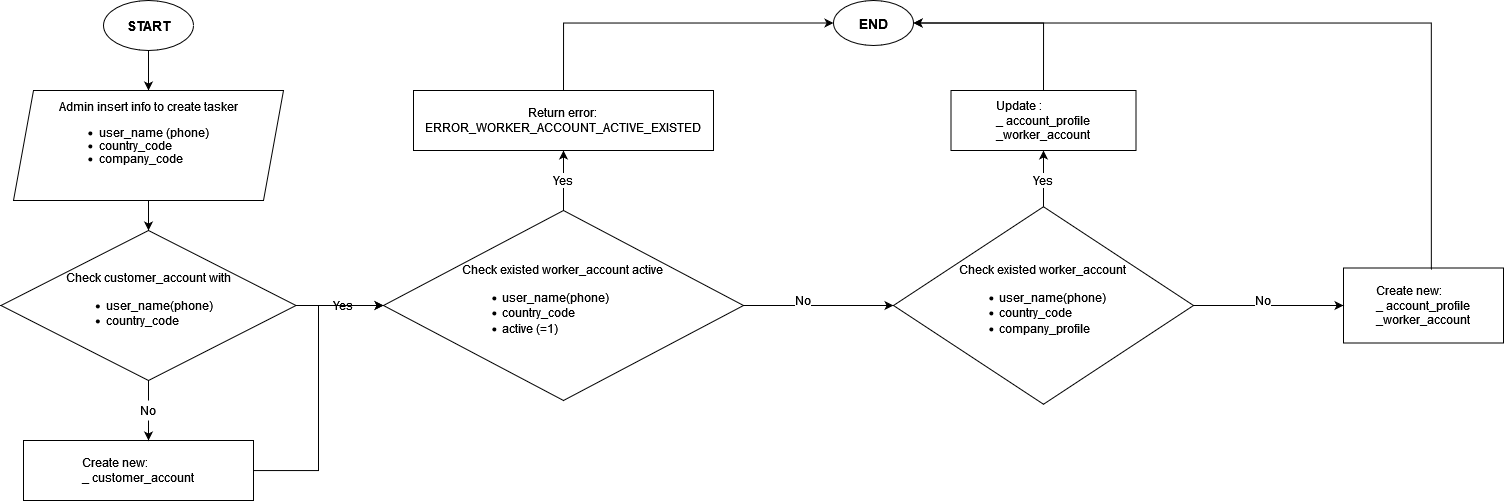

The diagram above was exported from draw.io. Its source (the exported page's mxGraphModel, read from the mxfile embedded in the PNG):
<mxGraphModel dx="1021" dy="529" grid="1" gridSize="10" guides="1" tooltips="1" connect="1" arrows="1" fold="1" page="1" pageScale="1" pageWidth="850" pageHeight="1100" math="0" shadow="0">
  <root>
    <mxCell id="0" />
    <mxCell id="1" parent="0" />
    <mxCell id="LXjxUTPWMyTvLuDhcRor-3" value="" style="edgeStyle=orthogonalEdgeStyle;rounded=0;orthogonalLoop=1;jettySize=auto;html=1;" parent="1" source="LXjxUTPWMyTvLuDhcRor-1" target="LXjxUTPWMyTvLuDhcRor-2" edge="1">
      <mxGeometry relative="1" as="geometry" />
    </mxCell>
    <mxCell id="LXjxUTPWMyTvLuDhcRor-1" value="&lt;font style=&quot;font-size: 14px&quot;&gt;&lt;b&gt;START&lt;/b&gt;&lt;/font&gt;" style="ellipse;whiteSpace=wrap;html=1;" parent="1" vertex="1">
      <mxGeometry x="330" y="30" width="90" height="50" as="geometry" />
    </mxCell>
    <mxCell id="LXjxUTPWMyTvLuDhcRor-6" value="" style="edgeStyle=orthogonalEdgeStyle;rounded=0;orthogonalLoop=1;jettySize=auto;html=1;" parent="1" source="LXjxUTPWMyTvLuDhcRor-2" target="LXjxUTPWMyTvLuDhcRor-4" edge="1">
      <mxGeometry relative="1" as="geometry" />
    </mxCell>
    <mxCell id="LXjxUTPWMyTvLuDhcRor-2" value="&lt;div align=&quot;justify&quot;&gt;&lt;font style=&quot;font-size: 12px&quot;&gt;Admin insert info to create tasker&lt;/font&gt;&lt;/div&gt;&lt;div align=&quot;justify&quot;&gt;&lt;ul style=&quot;line-height: 100%&quot;&gt;&lt;li&gt;&lt;font style=&quot;font-size: 12px&quot;&gt;user_name (phone)&lt;/font&gt;&lt;/li&gt;&lt;li&gt;&lt;font style=&quot;font-size: 12px&quot;&gt;country_code&lt;/font&gt;&lt;/li&gt;&lt;li&gt;&lt;font style=&quot;font-size: 12px&quot;&gt;company_code&lt;br&gt;&lt;/font&gt;&lt;/li&gt;&lt;/ul&gt;&lt;/div&gt;&lt;div align=&quot;justify&quot;&gt;&lt;font style=&quot;font-size: 12px&quot;&gt;&lt;br&gt;&lt;/font&gt;&lt;/div&gt;" style="shape=parallelogram;perimeter=parallelogramPerimeter;whiteSpace=wrap;html=1;fixedSize=1;align=center;" parent="1" vertex="1">
      <mxGeometry x="240" y="120" width="270" height="110" as="geometry" />
    </mxCell>
    <object label="" id="LXjxUTPWMyTvLuDhcRor-51">
      <mxCell style="edgeStyle=orthogonalEdgeStyle;rounded=0;orthogonalLoop=1;jettySize=auto;html=1;startArrow=none;" parent="1" source="LXjxUTPWMyTvLuDhcRor-52" target="LXjxUTPWMyTvLuDhcRor-48" edge="1">
        <mxGeometry relative="1" as="geometry" />
      </mxCell>
    </object>
    <mxCell id="LXjxUTPWMyTvLuDhcRor-4" value="&lt;div&gt;Check customer_account with&lt;/div&gt;&lt;div align=&quot;justify&quot;&gt;&lt;ul&gt;&lt;li&gt;user_name(phone)&lt;/li&gt;&lt;li&gt;country_code&lt;/li&gt;&lt;/ul&gt;&lt;/div&gt;" style="rhombus;whiteSpace=wrap;html=1;" parent="1" vertex="1">
      <mxGeometry x="227.5" y="260" width="295" height="150" as="geometry" />
    </mxCell>
    <mxCell id="LXjxUTPWMyTvLuDhcRor-19" value="&lt;div align=&quot;justify&quot;&gt;Create new:&lt;/div&gt;&lt;div align=&quot;justify&quot;&gt;_ customer_account&lt;/div&gt;" style="rounded=0;whiteSpace=wrap;html=1;" parent="1" vertex="1">
      <mxGeometry x="250" y="470" width="230" height="60" as="geometry" />
    </mxCell>
    <mxCell id="LXjxUTPWMyTvLuDhcRor-44" value="" style="group" parent="1" vertex="1" connectable="0">
      <mxGeometry x="355" y="430" width="40" height="20" as="geometry" />
    </mxCell>
    <mxCell id="LXjxUTPWMyTvLuDhcRor-28" value="No" style="text;html=1;strokeColor=none;fillColor=none;align=center;verticalAlign=middle;whiteSpace=wrap;rounded=0;labelBackgroundColor=none;" parent="LXjxUTPWMyTvLuDhcRor-44" vertex="1">
      <mxGeometry width="40" height="20" as="geometry" />
    </mxCell>
    <mxCell id="LXjxUTPWMyTvLuDhcRor-29" value="" style="endArrow=none;html=1;exitX=0.5;exitY=1;exitDx=0;exitDy=0;entryX=0.5;entryY=0;entryDx=0;entryDy=0;" parent="LXjxUTPWMyTvLuDhcRor-44" source="LXjxUTPWMyTvLuDhcRor-4" target="LXjxUTPWMyTvLuDhcRor-28" edge="1">
      <mxGeometry relative="1" as="geometry">
        <mxPoint x="20" y="-20" as="sourcePoint" />
        <mxPoint x="20" y="40" as="targetPoint" />
      </mxGeometry>
    </mxCell>
    <mxCell id="LXjxUTPWMyTvLuDhcRor-21" value="" style="endArrow=classic;html=1;exitX=0.5;exitY=1;exitDx=0;exitDy=0;entryX=0.5;entryY=0;entryDx=0;entryDy=0;startArrow=none;" parent="1" source="LXjxUTPWMyTvLuDhcRor-28" edge="1">
      <mxGeometry relative="1" as="geometry">
        <mxPoint x="85" y="70" as="sourcePoint" />
        <mxPoint x="375" y="470" as="targetPoint" />
      </mxGeometry>
    </mxCell>
    <mxCell id="u4TM5c6Gz8K2rN7uUjUe-4" value="" style="edgeStyle=orthogonalEdgeStyle;rounded=0;orthogonalLoop=1;jettySize=auto;html=1;" edge="1" parent="1" source="LXjxUTPWMyTvLuDhcRor-48" target="LXjxUTPWMyTvLuDhcRor-57">
      <mxGeometry relative="1" as="geometry" />
    </mxCell>
    <mxCell id="LXjxUTPWMyTvLuDhcRor-48" value="&lt;div&gt;Check existed worker_account active&lt;br&gt;&lt;/div&gt;&lt;div align=&quot;justify&quot;&gt;&lt;ul&gt;&lt;li&gt;user_name(phone)&lt;/li&gt;&lt;li&gt;country_code&lt;/li&gt;&lt;li&gt;active (=1)&lt;br&gt;&lt;/li&gt;&lt;/ul&gt;&lt;/div&gt;" style="rhombus;whiteSpace=wrap;html=1;" parent="1" vertex="1">
      <mxGeometry x="610" y="240" width="360" height="190" as="geometry" />
    </mxCell>
    <mxCell id="LXjxUTPWMyTvLuDhcRor-52" value="Yes" style="text;html=1;strokeColor=none;fillColor=none;align=center;verticalAlign=middle;whiteSpace=wrap;rounded=0;labelBackgroundColor=none;" parent="1" vertex="1">
      <mxGeometry x="550" y="325" width="40" height="20" as="geometry" />
    </mxCell>
    <mxCell id="LXjxUTPWMyTvLuDhcRor-54" value="" style="edgeStyle=orthogonalEdgeStyle;rounded=0;orthogonalLoop=1;jettySize=auto;html=1;endArrow=none;" parent="1" source="LXjxUTPWMyTvLuDhcRor-4" target="LXjxUTPWMyTvLuDhcRor-52" edge="1">
      <mxGeometry relative="1" as="geometry">
        <mxPoint x="522.5" y="335" as="sourcePoint" />
        <mxPoint x="610" y="335" as="targetPoint" />
      </mxGeometry>
    </mxCell>
    <mxCell id="u4TM5c6Gz8K2rN7uUjUe-5" value="" style="edgeStyle=orthogonalEdgeStyle;rounded=0;orthogonalLoop=1;jettySize=auto;html=1;" edge="1" parent="1" source="LXjxUTPWMyTvLuDhcRor-56" target="LXjxUTPWMyTvLuDhcRor-60">
      <mxGeometry relative="1" as="geometry" />
    </mxCell>
    <mxCell id="LXjxUTPWMyTvLuDhcRor-56" value="&lt;div&gt;Check existed worker_account &lt;br&gt;&lt;/div&gt;&lt;div align=&quot;justify&quot;&gt;&lt;ul&gt;&lt;li&gt;user_name(phone)&lt;/li&gt;&lt;li&gt;country_code&lt;/li&gt;&lt;li&gt;company_profile&lt;br&gt;&lt;/li&gt;&lt;/ul&gt;&lt;/div&gt;" style="rhombus;whiteSpace=wrap;html=1;labelBackgroundColor=none;" parent="1" vertex="1">
      <mxGeometry x="1120" y="236.25" width="300" height="197.5" as="geometry" />
    </mxCell>
    <mxCell id="LXjxUTPWMyTvLuDhcRor-57" value="&lt;div&gt;Return error: &lt;br&gt;&lt;/div&gt;&lt;div&gt;ERROR_WORKER_ACCOUNT_ACTIVE_EXISTED&lt;br&gt;&lt;/div&gt;" style="rounded=0;whiteSpace=wrap;html=1;labelBackgroundColor=none;" parent="1" vertex="1">
      <mxGeometry x="640" y="120" width="300" height="60" as="geometry" />
    </mxCell>
    <mxCell id="LXjxUTPWMyTvLuDhcRor-60" value="&lt;div align=&quot;justify&quot;&gt;Update :&lt;/div&gt;&lt;div align=&quot;justify&quot;&gt;_ account_profile&lt;/div&gt;&lt;div align=&quot;justify&quot;&gt;_worker_account&lt;br&gt;&lt;/div&gt;" style="rounded=0;whiteSpace=wrap;html=1;labelBackgroundColor=none;" parent="1" vertex="1">
      <mxGeometry x="1177.5" y="120" width="185" height="60" as="geometry" />
    </mxCell>
    <mxCell id="LXjxUTPWMyTvLuDhcRor-61" value="&lt;b&gt;&lt;font style=&quot;font-size: 14px&quot;&gt;END&lt;/font&gt;&lt;/b&gt;" style="ellipse;whiteSpace=wrap;html=1;labelBackgroundColor=none;" parent="1" vertex="1">
      <mxGeometry x="1060" y="30" width="80" height="45" as="geometry" />
    </mxCell>
    <mxCell id="LXjxUTPWMyTvLuDhcRor-64" value="Yes" style="text;html=1;strokeColor=none;fillColor=none;align=center;verticalAlign=middle;whiteSpace=wrap;rounded=0;labelBackgroundColor=default;" parent="1" vertex="1">
      <mxGeometry x="770" y="200" width="40" height="20" as="geometry" />
    </mxCell>
    <mxCell id="u4TM5c6Gz8K2rN7uUjUe-1" value="" style="endArrow=classic;html=1;rounded=0;edgeStyle=orthogonalEdgeStyle;entryX=0;entryY=0.5;entryDx=0;entryDy=0;" edge="1" parent="1" source="LXjxUTPWMyTvLuDhcRor-19" target="LXjxUTPWMyTvLuDhcRor-48">
      <mxGeometry width="50" height="50" relative="1" as="geometry">
        <mxPoint x="480" y="550" as="sourcePoint" />
        <mxPoint x="610" y="340" as="targetPoint" />
      </mxGeometry>
    </mxCell>
    <mxCell id="u4TM5c6Gz8K2rN7uUjUe-3" value="&lt;div align=&quot;justify&quot;&gt;Create new:&lt;/div&gt;&lt;div align=&quot;justify&quot;&gt;_ account_profile&lt;/div&gt;&lt;div align=&quot;justify&quot;&gt;_worker_account&lt;br&gt;&lt;/div&gt;" style="rounded=0;whiteSpace=wrap;html=1;labelBackgroundColor=none;" vertex="1" parent="1">
      <mxGeometry x="1570" y="297.5" width="160" height="75" as="geometry" />
    </mxCell>
    <mxCell id="u4TM5c6Gz8K2rN7uUjUe-6" value="Yes" style="text;html=1;strokeColor=none;fillColor=none;align=center;verticalAlign=middle;whiteSpace=wrap;rounded=0;labelBackgroundColor=default;" vertex="1" parent="1">
      <mxGeometry x="1240" y="195" width="60" height="30" as="geometry" />
    </mxCell>
    <mxCell id="u4TM5c6Gz8K2rN7uUjUe-8" value="" style="endArrow=classic;html=1;rounded=0;edgeStyle=orthogonalEdgeStyle;exitX=1;exitY=0.5;exitDx=0;exitDy=0;entryX=0;entryY=0.5;entryDx=0;entryDy=0;" edge="1" parent="1" source="LXjxUTPWMyTvLuDhcRor-48" target="LXjxUTPWMyTvLuDhcRor-56">
      <mxGeometry width="50" height="50" relative="1" as="geometry">
        <mxPoint x="1090" y="350" as="sourcePoint" />
        <mxPoint x="1140" y="300" as="targetPoint" />
      </mxGeometry>
    </mxCell>
    <mxCell id="u4TM5c6Gz8K2rN7uUjUe-9" value="No" style="text;html=1;strokeColor=none;fillColor=none;align=center;verticalAlign=middle;whiteSpace=wrap;rounded=0;labelBackgroundColor=default;" vertex="1" parent="1">
      <mxGeometry x="1000" y="315" width="60" height="30" as="geometry" />
    </mxCell>
    <mxCell id="u4TM5c6Gz8K2rN7uUjUe-10" value="" style="endArrow=classic;html=1;rounded=0;edgeStyle=orthogonalEdgeStyle;exitX=1;exitY=0.5;exitDx=0;exitDy=0;entryX=0;entryY=0.5;entryDx=0;entryDy=0;" edge="1" parent="1" source="LXjxUTPWMyTvLuDhcRor-56" target="u4TM5c6Gz8K2rN7uUjUe-3">
      <mxGeometry width="50" height="50" relative="1" as="geometry">
        <mxPoint x="1450" y="350" as="sourcePoint" />
        <mxPoint x="1500" y="300" as="targetPoint" />
      </mxGeometry>
    </mxCell>
    <mxCell id="u4TM5c6Gz8K2rN7uUjUe-11" value="No" style="text;html=1;strokeColor=none;fillColor=none;align=center;verticalAlign=middle;whiteSpace=wrap;rounded=0;labelBackgroundColor=default;" vertex="1" parent="1">
      <mxGeometry x="1460" y="315" width="60" height="30" as="geometry" />
    </mxCell>
    <mxCell id="u4TM5c6Gz8K2rN7uUjUe-15" value="" style="endArrow=classic;html=1;rounded=0;edgeStyle=orthogonalEdgeStyle;entryX=0;entryY=0.5;entryDx=0;entryDy=0;exitX=0.5;exitY=0;exitDx=0;exitDy=0;exitPerimeter=0;" edge="1" parent="1" source="LXjxUTPWMyTvLuDhcRor-57" target="LXjxUTPWMyTvLuDhcRor-61">
      <mxGeometry width="50" height="50" relative="1" as="geometry">
        <mxPoint x="790" y="110" as="sourcePoint" />
        <mxPoint x="1140" y="210" as="targetPoint" />
        <Array as="points">
          <mxPoint x="790" y="53" />
        </Array>
      </mxGeometry>
    </mxCell>
    <mxCell id="u4TM5c6Gz8K2rN7uUjUe-16" value="" style="endArrow=classic;html=1;rounded=0;edgeStyle=orthogonalEdgeStyle;entryX=1;entryY=0.5;entryDx=0;entryDy=0;exitX=0.5;exitY=0;exitDx=0;exitDy=0;" edge="1" parent="1" source="LXjxUTPWMyTvLuDhcRor-60" target="LXjxUTPWMyTvLuDhcRor-61">
      <mxGeometry width="50" height="50" relative="1" as="geometry">
        <mxPoint x="1090" y="260" as="sourcePoint" />
        <mxPoint x="1140" y="210" as="targetPoint" />
      </mxGeometry>
    </mxCell>
    <mxCell id="u4TM5c6Gz8K2rN7uUjUe-17" value="" style="endArrow=classic;html=1;rounded=0;edgeStyle=orthogonalEdgeStyle;entryX=1;entryY=0.5;entryDx=0;entryDy=0;exitX=0.549;exitY=0.023;exitDx=0;exitDy=0;exitPerimeter=0;" edge="1" parent="1" source="u4TM5c6Gz8K2rN7uUjUe-3" target="LXjxUTPWMyTvLuDhcRor-61">
      <mxGeometry width="50" height="50" relative="1" as="geometry">
        <mxPoint x="1090" y="260" as="sourcePoint" />
        <mxPoint x="1140" y="210" as="targetPoint" />
        <Array as="points">
          <mxPoint x="1658" y="53" />
        </Array>
      </mxGeometry>
    </mxCell>
  </root>
</mxGraphModel>